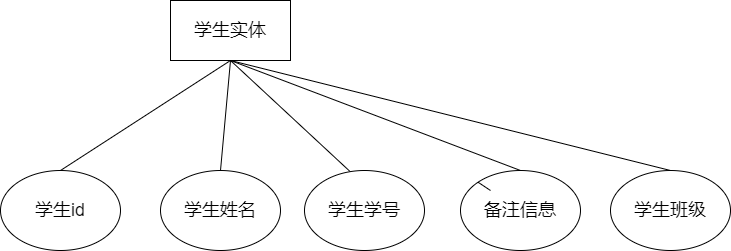

The diagram above was exported from draw.io. Its source (the exported page's mxGraphModel, read from the mxfile embedded in the PNG):
<mxGraphModel dx="1755" dy="874" grid="1" gridSize="10" guides="1" tooltips="1" connect="1" arrows="1" fold="1" page="1" pageScale="1" pageWidth="827" pageHeight="1169" math="0" shadow="0">
  <root>
    <mxCell id="0" />
    <mxCell id="1" parent="0" />
    <mxCell id="2" value="&lt;font style=&quot;font-size: 18px&quot;&gt;学生实体&lt;/font&gt;" style="rounded=0;whiteSpace=wrap;html=1;" vertex="1" parent="1">
      <mxGeometry x="160" y="120" width="120" height="60" as="geometry" />
    </mxCell>
    <mxCell id="3" value="" style="endArrow=none;html=1;fontSize=18;entryX=0.5;entryY=1;entryDx=0;entryDy=0;exitX=0.5;exitY=0;exitDx=0;exitDy=0;" edge="1" parent="1" target="2" source="4">
      <mxGeometry width="50" height="50" relative="1" as="geometry">
        <mxPoint x="100.00000000000011" y="290" as="sourcePoint" />
        <mxPoint x="240" y="190" as="targetPoint" />
      </mxGeometry>
    </mxCell>
    <mxCell id="4" value="学生id" style="ellipse;whiteSpace=wrap;html=1;fontSize=18;" vertex="1" parent="1">
      <mxGeometry x="-10" y="290" width="120" height="80" as="geometry" />
    </mxCell>
    <mxCell id="5" value="" style="endArrow=none;html=1;fontSize=18;entryX=0.5;entryY=1;entryDx=0;entryDy=0;exitX=0.5;exitY=0;exitDx=0;exitDy=0;" edge="1" parent="1" target="2" source="6">
      <mxGeometry width="50" height="50" relative="1" as="geometry">
        <mxPoint x="229.9999999999999" y="330" as="sourcePoint" />
        <mxPoint x="260" y="220" as="targetPoint" />
      </mxGeometry>
    </mxCell>
    <mxCell id="6" value="学生姓名" style="ellipse;whiteSpace=wrap;html=1;fontSize=18;" vertex="1" parent="1">
      <mxGeometry x="150" y="290" width="120" height="80" as="geometry" />
    </mxCell>
    <mxCell id="7" value="" style="endArrow=none;html=1;fontSize=18;entryX=0.5;entryY=1;entryDx=0;entryDy=0;exitX=0.5;exitY=0;exitDx=0;exitDy=0;" edge="1" parent="1" target="2" source="8">
      <mxGeometry width="50" height="50" relative="1" as="geometry">
        <mxPoint x="580" y="290" as="sourcePoint" />
        <mxPoint x="390" y="240" as="targetPoint" />
      </mxGeometry>
    </mxCell>
    <mxCell id="8" value="学生班级" style="ellipse;whiteSpace=wrap;html=1;fontSize=18;" vertex="1" parent="1">
      <mxGeometry x="600" y="290" width="120" height="80" as="geometry" />
    </mxCell>
    <mxCell id="9" value="" style="endArrow=none;html=1;entryX=0.5;entryY=1;entryDx=0;entryDy=0;" edge="1" parent="1" target="2">
      <mxGeometry width="50" height="50" relative="1" as="geometry">
        <mxPoint x="360" y="310" as="sourcePoint" />
        <mxPoint x="400" y="350" as="targetPoint" />
      </mxGeometry>
    </mxCell>
    <mxCell id="10" value="&lt;font style=&quot;font-size: 18px&quot;&gt;学生学号&lt;/font&gt;" style="ellipse;whiteSpace=wrap;html=1;" vertex="1" parent="1">
      <mxGeometry x="294" y="290" width="120" height="80" as="geometry" />
    </mxCell>
    <mxCell id="11" value="" style="endArrow=none;html=1;fontSize=18;startArrow=none;exitX=0.5;exitY=0;exitDx=0;exitDy=0;" edge="1" parent="1" source="12">
      <mxGeometry width="50" height="50" relative="1" as="geometry">
        <mxPoint x="480" y="310" as="sourcePoint" />
        <mxPoint x="220" y="180" as="targetPoint" />
      </mxGeometry>
    </mxCell>
    <mxCell id="12" value="备注信息" style="ellipse;whiteSpace=wrap;html=1;fontSize=18;" vertex="1" parent="1">
      <mxGeometry x="450" y="290" width="120" height="80" as="geometry" />
    </mxCell>
    <mxCell id="13" value="" style="endArrow=none;html=1;fontSize=18;" edge="1" parent="1" target="12">
      <mxGeometry width="50" height="50" relative="1" as="geometry">
        <mxPoint x="480" y="310" as="sourcePoint" />
        <mxPoint x="220" y="180" as="targetPoint" />
      </mxGeometry>
    </mxCell>
  </root>
</mxGraphModel>